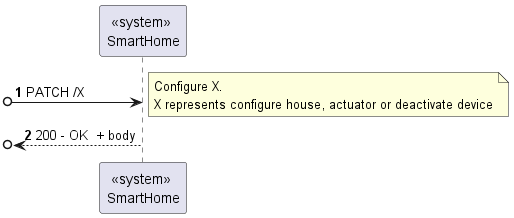

The diagram above was rendered by PlantUML. Its source (embedded in the PNG):
@startuml
'https://plantuml.com/sequence-diagram

autonumber

participant "<<system>> \nSmartHome" as SmartHome

[o-> SmartHome: PATCH /X

note right
  Configure X.
  X represents configure house, actuator or deactivate device
end note


[o<-- SmartHome: 200 - OK  + body


@enduml